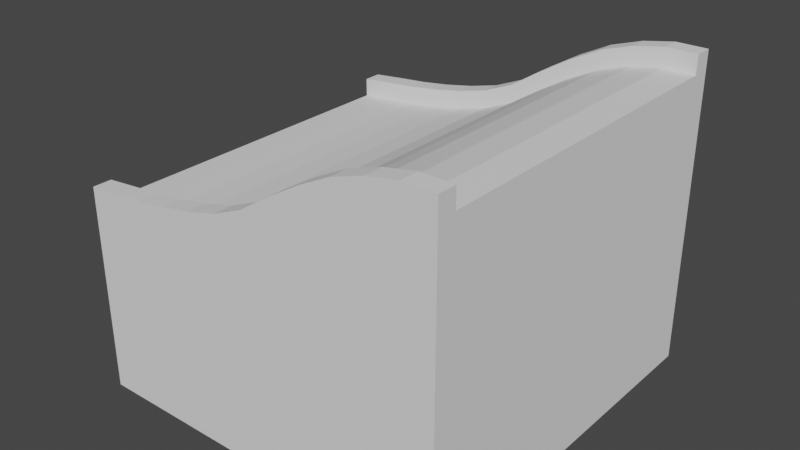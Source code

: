 # Source: line_slope.blend  (saved by Blender 2.93.21; exported with 4.5.12 LTS)
import bpy
from mathutils import Matrix  # noqa: F401  (used for matrix-valued properties, if any)

bpy.ops.wm.read_factory_settings(use_empty=True)
scene = bpy.context.scene
scene.name = 'Scene'

# ---- collections
col_collection = bpy.data.collections.new('Collection'); scene.collection.children.link(col_collection)

# ---- world
world_world = bpy.data.worlds.new('World'); scene.world = world_world
world_world.use_nodes = True; world_world.node_tree.nodes.clear()
_N = world_world.node_tree.nodes; _L = world_world.node_tree.links
n0 = _N.new('ShaderNodeOutputWorld'); n0.name = 'World Output'; n0.location = (300, 300)
n1 = _N.new('ShaderNodeBackground'); n1.name = 'Background'; n1.location = (10, 300)
n1.inputs[0].default_value = (0.05088, 0.05088, 0.05088, 1.0)
_L.new(n1.outputs[0], n0.inputs[0])
n0.is_active_output = True
world_world.color = (0.05088, 0.05088, 0.05088)
world_world.use_sun_shadow = False
world_world.sun_shadow_jitter_overblur = 0.0

# ---- meshes
me_plane_020 = bpy.data.meshes.new('Plane.020')
me_plane_020.from_pydata([(-1.0, -1.0, 0.0), (1.0, -1.0, 0.0), (-1.0, 1.0, 0.0), (1.0, 1.0, 0.0), (-1.0, 1.0, 1.0), (-1.0, -1.0, 1.0), (1.0, -1.0, 1.0), (1.0, 1.0, 1.0), (-1.0, 0.9, 1.0), (1.0, 0.9, 1.574), (1.0, -0.9, 1.574), (-1.0, -0.9, 1.0), (-1.0, -0.9, 1.1), (-1.0, -1.0, 1.1), (1.0, -1.0, 1.674), (1.0, 0.9, 1.674), (1.0, 1.0, 1.674), (-1.0, 1.0, 1.1), (-1.0, 0.9, 1.1), (1.0, -0.9, 1.674), (-0.8333, -1.0, 0.0), (-0.6667, -1.0, 0.0), (-0.5, -1.0, 0.0), (-0.3333, -1.0, 0.0), (-0.1667, -1.0, 0.0), (7.451e-08, -1.0, 0.0), (0.1667, -1.0, 0.0), (0.3333, -1.0, 0.0), (0.5, -1.0, 0.0), (0.6667, -1.0, 0.0), (0.8333, -1.0, 0.0), (0.8333, 1.0, 0.0), (0.6667, 1.0, 0.0), (0.5, 1.0, 0.0), (0.3333, 1.0, 0.0), (0.1667, 1.0, 0.0), (-7.451e-08, 1.0, 0.0), (-0.1667, 1.0, 0.0), (-0.3333, 1.0, 0.0), (-0.5, 1.0, 0.0), (-0.6667, 1.0, 0.0), (-0.8333, 1.0, 0.0), (-0.8333, -1.0, 1.0), (-0.6667, -1.0, 1.0), (-0.5, -1.0, 1.0), (-0.3333, -1.0, 1.0), (-0.1667, -1.0, 1.0), (7.451e-08, -1.0, 1.0), (0.1667, -1.0, 1.0), (0.3333, -1.0, 1.0), (0.5, -1.0, 1.0), (0.6667, -1.0, 1.0), (0.8333, -1.0, 1.0), (0.8333, 1.0, 1.0), (0.6667, 1.0, 1.0), (0.5, 1.0, 1.0), (0.3333, 1.0, 1.0), (0.1667, 1.0, 1.0), (-7.451e-08, 1.0, 1.0), (-0.1667, 1.0, 1.0), (-0.3333, 1.0, 1.0), (-0.5, 1.0, 1.0), (-0.6667, 1.0, 1.0), (-0.8333, 1.0, 1.0), (-0.8333, -1.0, 1.117), (-0.6667, -1.0, 1.132), (-0.5, -1.0, 1.154), (-0.3333, -1.0, 1.185), (-0.1667, -1.0, 1.227), (7.451e-08, -1.0, 1.297), (0.1667, -1.0, 1.406), (0.3333, -1.0, 1.506), (0.5, -1.0, 1.59), (0.6667, -1.0, 1.644), (0.8333, -1.0, 1.674), (0.8333, 1.0, 1.674), (0.6667, 1.0, 1.644), (0.5, 1.0, 1.59), (0.3333, 1.0, 1.506), (0.1667, 1.0, 1.406), (-7.451e-08, 1.0, 1.297), (-0.1667, 1.0, 1.227), (-0.3333, 1.0, 1.185), (-0.5, 1.0, 1.154), (-0.6667, 1.0, 1.132), (-0.8333, 1.0, 1.117), (0.8333, 0.9, 1.674), (0.6667, 0.9, 1.644), (0.5, 0.9, 1.59), (0.3333, 0.9, 1.506), (0.1667, 0.9, 1.406), (-7.451e-08, 0.9, 1.297), (-0.1667, 0.9, 1.227), (-0.3333, 0.9, 1.185), (-0.5, 0.9, 1.154), (-0.6667, 0.9, 1.132), (-0.8333, 0.9, 1.117), (-0.8333, 0.9, 1.017), (-0.6667, 0.9, 1.032), (-0.5, 0.9, 1.054), (-0.3333, 0.9, 1.085), (-0.1667, 0.9, 1.127), (7.451e-08, 0.9, 1.197), (0.1667, 0.9, 1.306), (0.3333, 0.9, 1.406), (0.5, 0.9, 1.49), (0.6667, 0.9, 1.544), (0.8333, 0.9, 1.574), (-0.8333, -0.9, 1.117), (-0.6667, -0.9, 1.132), (-0.5, -0.9, 1.154), (-0.3333, -0.9, 1.185), (-0.1667, -0.9, 1.227), (7.451e-08, -0.9, 1.297), (0.1667, -0.9, 1.406), (0.3333, -0.9, 1.506), (0.5, -0.9, 1.59), (0.6667, -0.9, 1.644), (0.8333, -0.9, 1.674), (0.8333, -0.9, 1.574), (0.6667, -0.9, 1.544), (0.5, -0.9, 1.49), (0.3333, -0.9, 1.406), (0.1667, -0.9, 1.306), (-7.451e-08, -0.9, 1.197), (-0.1667, -0.9, 1.127), (-0.3333, -0.9, 1.085), (-0.5, -0.9, 1.054), (-0.6667, -0.9, 1.032), (-0.8333, -0.9, 1.017)], [], [(30, 31, 3, 1), (41, 2, 4, 63), (30, 1, 6, 52), (1, 3, 7, 9, 10, 6), (2, 0, 5, 11, 8, 4), (96, 85, 17, 18), (129, 97, 8, 11), (11, 5, 13, 12), (63, 4, 17, 85), (6, 10, 19, 14), (52, 6, 14, 74), (9, 7, 16, 15), (129, 11, 12, 108), (118, 74, 14, 19), (4, 8, 18, 17), (96, 18, 8, 97), (15, 86, 107, 9), (86, 87, 106, 107), (87, 88, 105, 106), (88, 89, 104, 105), (89, 90, 103, 104), (90, 91, 102, 103), (91, 92, 101, 102), (92, 93, 100, 101), (93, 94, 99, 100), (94, 95, 98, 99), (95, 96, 97, 98), (12, 13, 64, 108), (108, 64, 65, 109), (109, 65, 66, 110), (110, 66, 67, 111), (111, 67, 68, 112), (112, 68, 69, 113), (113, 69, 70, 114), (114, 70, 71, 115), (115, 71, 72, 116), (116, 72, 73, 117), (117, 73, 74, 118), (10, 119, 118, 19), (119, 120, 117, 118), (120, 121, 116, 117), (121, 122, 115, 116), (122, 123, 114, 115), (123, 124, 113, 114), (124, 125, 112, 113), (125, 126, 111, 112), (126, 127, 110, 111), (127, 128, 109, 110), (128, 129, 108, 109), (5, 42, 64, 13), (42, 43, 65, 64), (43, 44, 66, 65), (44, 45, 67, 66), (45, 46, 68, 67), (46, 47, 69, 68), (47, 48, 70, 69), (48, 49, 71, 70), (49, 50, 72, 71), (50, 51, 73, 72), (51, 52, 74, 73), (7, 53, 75, 16), (53, 54, 76, 75), (54, 55, 77, 76), (55, 56, 78, 77), (56, 57, 79, 78), (57, 58, 80, 79), (58, 59, 81, 80), (59, 60, 82, 81), (60, 61, 83, 82), (61, 62, 84, 83), (62, 63, 85, 84), (10, 9, 107, 119), (119, 107, 106, 120), (120, 106, 105, 121), (121, 105, 104, 122), (122, 104, 103, 123), (123, 103, 102, 124), (124, 102, 101, 125), (125, 101, 100, 126), (126, 100, 99, 127), (127, 99, 98, 128), (128, 98, 97, 129), (15, 16, 75, 86), (86, 75, 76, 87), (87, 76, 77, 88), (88, 77, 78, 89), (89, 78, 79, 90), (90, 79, 80, 91), (91, 80, 81, 92), (92, 81, 82, 93), (93, 82, 83, 94), (94, 83, 84, 95), (95, 84, 85, 96), (0, 20, 42, 5), (20, 21, 43, 42), (21, 22, 44, 43), (22, 23, 45, 44), (23, 24, 46, 45), (24, 25, 47, 46), (25, 26, 48, 47), (26, 27, 49, 48), (27, 28, 50, 49), (28, 29, 51, 50), (29, 30, 52, 51), (3, 31, 53, 7), (31, 32, 54, 53), (32, 33, 55, 54), (33, 34, 56, 55), (34, 35, 57, 56), (35, 36, 58, 57), (36, 37, 59, 58), (37, 38, 60, 59), (38, 39, 61, 60), (39, 40, 62, 61), (40, 41, 63, 62), (0, 2, 41, 20), (20, 41, 40, 21), (21, 40, 39, 22), (22, 39, 38, 23), (23, 38, 37, 24), (24, 37, 36, 25), (25, 36, 35, 26), (26, 35, 34, 27), (27, 34, 33, 28), (28, 33, 32, 29), (29, 32, 31, 30)])
_uv = me_plane_020.uv_layers.new(name='UVMap')
_uv.uv.foreach_set('vector', [0.9167, 0.0, 0.9167, 1.0, 1.0, 1.0, 1.0, 0.0, 0.08333, 1.0, 0.0, 1.0, 0.0, 1.0, 0.08333, 1.0, 0.9167, 0.0, 1.0, 0.0, 1.0, 0.0, 0.9167, 0.0, 1.0, 0.0, 1.0, 1.0, 1.0, 1.0, 1.0, 0.9293, 1.0, 0.07214, 1.0, 0.0, 0.0, 1.0, 0.0, 0.0, 0.0, 0.0, 0.0, 0.06147, 0.0, 0.9401, 0.0, 1.0, 0.08333, 0.9392, 0.08333, 1.0, 0.0, 1.0, 0.0, 0.9401, 0.08333, 0.06236, 0.08333, 0.9392, 0.0, 0.9401, 0.0, 0.06147, 0.0, 0.06147, 0.0, 0.0, 0.0, 0.0, 0.0, 0.06147, 0.08333, 1.0, 0.0, 1.0, 0.0, 1.0, 0.08333, 1.0, 1.0, 0.0, 1.0, 0.07214, 1.0, 0.07214, 1.0, 0.0, 0.9167, 0.0, 1.0, 0.0, 1.0, 0.0, 0.9167, 0.0, 1.0, 0.9293, 1.0, 1.0, 1.0, 1.0, 1.0, 0.9293, 0.08333, 0.06236, 0.0, 0.06147, 0.0, 0.06147, 0.08333, 0.06236, 0.9167, 0.07125, 0.9167, 0.0, 1.0, 0.0, 1.0, 0.07214, 0.0, 1.0, 0.0, 0.9401, 0.0, 0.9401, 0.0, 1.0, 0.08333, 0.9392, 0.0, 0.9401, 0.0, 0.9401, 0.08333, 0.9392, 1.0, 0.9293, 0.9167, 0.9302, 0.9167, 0.9302, 1.0, 0.9293, 0.9167, 0.9302, 0.8333, 0.9311, 0.8333, 0.9311, 0.9167, 0.9302, 0.8333, 0.9311, 0.75, 0.932, 0.75, 0.932, 0.8333, 0.9311, 0.75, 0.932, 0.6667, 0.9329, 0.6667, 0.9329, 0.75, 0.932, 0.6667, 0.9329, 0.5833, 0.9338, 0.5833, 0.9338, 0.6667, 0.9329, 0.5833, 0.9338, 0.5, 0.9347, 0.5, 0.9347, 0.5833, 0.9338, 0.5, 0.9347, 0.4167, 0.9356, 0.4167, 0.9356, 0.5, 0.9347, 0.4167, 0.9356, 0.3333, 0.9365, 0.3333, 0.9365, 0.4167, 0.9356, 0.3333, 0.9365, 0.25, 0.9374, 0.25, 0.9374, 0.3333, 0.9365, 0.25, 0.9374, 0.1667, 0.9383, 0.1667, 0.9383, 0.25, 0.9374, 0.1667, 0.9383, 0.08333, 0.9392, 0.08333, 0.9392, 0.1667, 0.9383, 0.0, 0.06147, 0.0, 0.0, 0.08333, 0.0, 0.08333, 0.06236, 0.08333, 0.06236, 0.08333, 0.0, 0.1667, 0.0, 0.1667, 0.06325, 0.1667, 0.06325, 0.1667, 0.0, 0.25, 0.0, 0.25, 0.06414, 0.25, 0.06414, 0.25, 0.0, 0.3333, 0.0, 0.3333, 0.06503, 0.3333, 0.06503, 0.3333, 0.0, 0.4167, 0.0, 0.4167, 0.06591, 0.4167, 0.06591, 0.4167, 0.0, 0.5, 0.0, 0.5, 0.0668, 0.5, 0.0668, 0.5, 0.0, 0.5833, 0.0, 0.5833, 0.06769, 0.5833, 0.06769, 0.5833, 0.0, 0.6667, 0.0, 0.6667, 0.06858, 0.6667, 0.06858, 0.6667, 0.0, 0.75, 0.0, 0.75, 0.06947, 0.75, 0.06947, 0.75, 0.0, 0.8333, 0.0, 0.8333, 0.07036, 0.8333, 0.07036, 0.8333, 0.0, 0.9167, 0.0, 0.9167, 0.07125, 1.0, 0.07214, 0.9167, 0.07125, 0.9167, 0.07125, 1.0, 0.07214, 0.9167, 0.07125, 0.8333, 0.07036, 0.8333, 0.07036, 0.9167, 0.07125, 0.8333, 0.07036, 0.75, 0.06947, 0.75, 0.06947, 0.8333, 0.07036, 0.75, 0.06947, 0.6667, 0.06858, 0.6667, 0.06858, 0.75, 0.06947, 0.6667, 0.06858, 0.5833, 0.06769, 0.5833, 0.06769, 0.6667, 0.06858, 0.5833, 0.06769, 0.5, 0.0668, 0.5, 0.0668, 0.5833, 0.06769, 0.5, 0.0668, 0.4167, 0.06591, 0.4167, 0.06591, 0.5, 0.0668, 0.4167, 0.06591, 0.3333, 0.06503, 0.3333, 0.06503, 0.4167, 0.06591, 0.3333, 0.06503, 0.25, 0.06414, 0.25, 0.06414, 0.3333, 0.06503, 0.25, 0.06414, 0.1667, 0.06325, 0.1667, 0.06325, 0.25, 0.06414, 0.1667, 0.06325, 0.08333, 0.06236, 0.08333, 0.06236, 0.1667, 0.06325, 0.0, 0.0, 0.08333, 0.0, 0.08333, 0.0, 0.0, 0.0, 0.08333, 0.0, 0.1667, 0.0, 0.1667, 0.0, 0.08333, 0.0, 0.1667, 0.0, 0.25, 0.0, 0.25, 0.0, 0.1667, 0.0, 0.25, 0.0, 0.3333, 0.0, 0.3333, 0.0, 0.25, 0.0, 0.3333, 0.0, 0.4167, 0.0, 0.4167, 0.0, 0.3333, 0.0, 0.4167, 0.0, 0.5, 0.0, 0.5, 0.0, 0.4167, 0.0, 0.5, 0.0, 0.5833, 0.0, 0.5833, 0.0, 0.5, 0.0, 0.5833, 0.0, 0.6667, 0.0, 0.6667, 0.0, 0.5833, 0.0, 0.6667, 0.0, 0.75, 0.0, 0.75, 0.0, 0.6667, 0.0, 0.75, 0.0, 0.8333, 0.0, 0.8333, 0.0, 0.75, 0.0, 0.8333, 0.0, 0.9167, 0.0, 0.9167, 0.0, 0.8333, 0.0, 1.0, 1.0, 0.9167, 1.0, 0.9167, 1.0, 1.0, 1.0, 0.9167, 1.0, 0.8333, 1.0, 0.8333, 1.0, 0.9167, 1.0, 0.8333, 1.0, 0.75, 1.0, 0.75, 1.0, 0.8333, 1.0, 0.75, 1.0, 0.6667, 1.0, 0.6667, 1.0, 0.75, 1.0, 0.6667, 1.0, 0.5833, 1.0, 0.5833, 1.0, 0.6667, 1.0, 0.5833, 1.0, 0.5, 1.0, 0.5, 1.0, 0.5833, 1.0, 0.5, 1.0, 0.4167, 1.0, 0.4167, 1.0, 0.5, 1.0, 0.4167, 1.0, 0.3333, 1.0, 0.3333, 1.0, 0.4167, 1.0, 0.3333, 1.0, 0.25, 1.0, 0.25, 1.0, 0.3333, 1.0, 0.25, 1.0, 0.1667, 1.0, 0.1667, 1.0, 0.25, 1.0, 0.1667, 1.0, 0.08333, 1.0, 0.08333, 1.0, 0.1667, 1.0, 1.0, 0.07214, 1.0, 0.9293, 0.9167, 0.9302, 0.9167, 0.07125, 0.9167, 0.07125, 0.9167, 0.9302, 0.8333, 0.9311, 0.8333, 0.07036, 0.8333, 0.07036, 0.8333, 0.9311, 0.75, 0.932, 0.75, 0.06947, 0.75, 0.06947, 0.75, 0.932, 0.6667, 0.9329, 0.6667, 0.06858, 0.6667, 0.06858, 0.6667, 0.9329, 0.5833, 0.9338, 0.5833, 0.06769, 0.5833, 0.06769, 0.5833, 0.9338, 0.5, 0.9347, 0.5, 0.0668, 0.5, 0.0668, 0.5, 0.9347, 0.4167, 0.9356, 0.4167, 0.06591, 0.4167, 0.06591, 0.4167, 0.9356, 0.3333, 0.9365, 0.3333, 0.06503, 0.3333, 0.06503, 0.3333, 0.9365, 0.25, 0.9374, 0.25, 0.06414, 0.25, 0.06414, 0.25, 0.9374, 0.1667, 0.9383, 0.1667, 0.06325, 0.1667, 0.06325, 0.1667, 0.9383, 0.08333, 0.9392, 0.08333, 0.06236, 1.0, 0.9293, 1.0, 1.0, 0.9167, 1.0, 0.9167, 0.9302, 0.9167, 0.9302, 0.9167, 1.0, 0.8333, 1.0, 0.8333, 0.9311, 0.8333, 0.9311, 0.8333, 1.0, 0.75, 1.0, 0.75, 0.932, 0.75, 0.932, 0.75, 1.0, 0.6667, 1.0, 0.6667, 0.9329, 0.6667, 0.9329, 0.6667, 1.0, 0.5833, 1.0, 0.5833, 0.9338, 0.5833, 0.9338, 0.5833, 1.0, 0.5, 1.0, 0.5, 0.9347, 0.5, 0.9347, 0.5, 1.0, 0.4167, 1.0, 0.4167, 0.9356, 0.4167, 0.9356, 0.4167, 1.0, 0.3333, 1.0, 0.3333, 0.9365, 0.3333, 0.9365, 0.3333, 1.0, 0.25, 1.0, 0.25, 0.9374, 0.25, 0.9374, 0.25, 1.0, 0.1667, 1.0, 0.1667, 0.9383, 0.1667, 0.9383, 0.1667, 1.0, 0.08333, 1.0, 0.08333, 0.9392, 0.0, 0.0, 0.08333, 0.0, 0.08333, 0.0, 0.0, 0.0, 0.08333, 0.0, 0.1667, 0.0, 0.1667, 0.0, 0.08333, 0.0, 0.1667, 0.0, 0.25, 0.0, 0.25, 0.0, 0.1667, 0.0, 0.25, 0.0, 0.3333, 0.0, 0.3333, 0.0, 0.25, 0.0, 0.3333, 0.0, 0.4167, 0.0, 0.4167, 0.0, 0.3333, 0.0, 0.4167, 0.0, 0.5, 0.0, 0.5, 0.0, 0.4167, 0.0, 0.5, 0.0, 0.5833, 0.0, 0.5833, 0.0, 0.5, 0.0, 0.5833, 0.0, 0.6667, 0.0, 0.6667, 0.0, 0.5833, 0.0, 0.6667, 0.0, 0.75, 0.0, 0.75, 0.0, 0.6667, 0.0, 0.75, 0.0, 0.8333, 0.0, 0.8333, 0.0, 0.75, 0.0, 0.8333, 0.0, 0.9167, 0.0, 0.9167, 0.0, 0.8333, 0.0, 1.0, 1.0, 0.9167, 1.0, 0.9167, 1.0, 1.0, 1.0, 0.9167, 1.0, 0.8333, 1.0, 0.8333, 1.0, 0.9167, 1.0, 0.8333, 1.0, 0.75, 1.0, 0.75, 1.0, 0.8333, 1.0, 0.75, 1.0, 0.6667, 1.0, 0.6667, 1.0, 0.75, 1.0, 0.6667, 1.0, 0.5833, 1.0, 0.5833, 1.0, 0.6667, 1.0, 0.5833, 1.0, 0.5, 1.0, 0.5, 1.0, 0.5833, 1.0, 0.5, 1.0, 0.4167, 1.0, 0.4167, 1.0, 0.5, 1.0, 0.4167, 1.0, 0.3333, 1.0, 0.3333, 1.0, 0.4167, 1.0, 0.3333, 1.0, 0.25, 1.0, 0.25, 1.0, 0.3333, 1.0, 0.25, 1.0, 0.1667, 1.0, 0.1667, 1.0, 0.25, 1.0, 0.1667, 1.0, 0.08333, 1.0, 0.08333, 1.0, 0.1667, 1.0, 0.0, 0.0, 0.0, 1.0, 0.08333, 1.0, 0.08333, 0.0, 0.08333, 0.0, 0.08333, 1.0, 0.1667, 1.0, 0.1667, 0.0, 0.1667, 0.0, 0.1667, 1.0, 0.25, 1.0, 0.25, 0.0, 0.25, 0.0, 0.25, 1.0, 0.3333, 1.0, 0.3333, 0.0, 0.3333, 0.0, 0.3333, 1.0, 0.4167, 1.0, 0.4167, 0.0, 0.4167, 0.0, 0.4167, 1.0, 0.5, 1.0, 0.5, 0.0, 0.5, 0.0, 0.5, 1.0, 0.5833, 1.0, 0.5833, 0.0, 0.5833, 0.0, 0.5833, 1.0, 0.6667, 1.0, 0.6667, 0.0, 0.6667, 0.0, 0.6667, 1.0, 0.75, 1.0, 0.75, 0.0, 0.75, 0.0, 0.75, 1.0, 0.8333, 1.0, 0.8333, 0.0, 0.8333, 0.0, 0.8333, 1.0, 0.9167, 1.0, 0.9167, 0.0])
me_plane_020.use_remesh_fix_poles = True
me_plane_020.use_remesh_preserve_attributes = False
me_plane_020.update()

# ---- objects
ob_line_slope = bpy.data.objects.new('line slope', me_plane_020)

# ---- transforms, parenting, visibility, modifiers, constraints
ob_line_slope.location = (0.0, 0.0, 0.0)

# ---- collection membership
col_collection.objects.link(ob_line_slope)

# ---- scene / render settings (as saved in the file)
scene.frame_start = 1; scene.frame_end = 250; scene.frame_set(1)
scene.render.engine = 'BLENDER_EEVEE_NEXT'
scene.cycles.use_denoising = False
scene.cycles.samples = 128
scene.cycles.sampling_pattern = 'TABULATED_SOBOL'
scene.cycles.use_adaptive_sampling = False
scene.cycles.use_light_tree = False
scene.view_settings.view_transform = 'Filmic'
bpy.context.view_layer.update()

# ---- added for rendering (the .blend has no active camera and no usable light): camera, sun
cam_auto = bpy.data.cameras.new('AutoCamera')
cam_auto.lens = 50.0
cam_auto.sensor_width = 36.0
cam_auto.clip_end = 1000.0
ob_auto_camera = bpy.data.objects.new('AutoCamera', cam_auto)
scene.collection.objects.link(ob_auto_camera)
ob_auto_camera.location = (3.04081, -3.64897, 3.26953)
ob_auto_camera.rotation_euler = (1.09748, -7.21219e-08, 0.694738)
scene.camera = ob_auto_camera
light_auto_sun = bpy.data.lights.new('AutoSun', 'SUN')
light_auto_sun.energy = 3.0
light_auto_sun.angle = 0.0523599
ob_auto_sun = bpy.data.objects.new('AutoSun', light_auto_sun)
scene.collection.objects.link(ob_auto_sun)
ob_auto_sun.rotation_euler = (0.872665, 0.174533, 0.523599)
bpy.context.view_layer.update()
